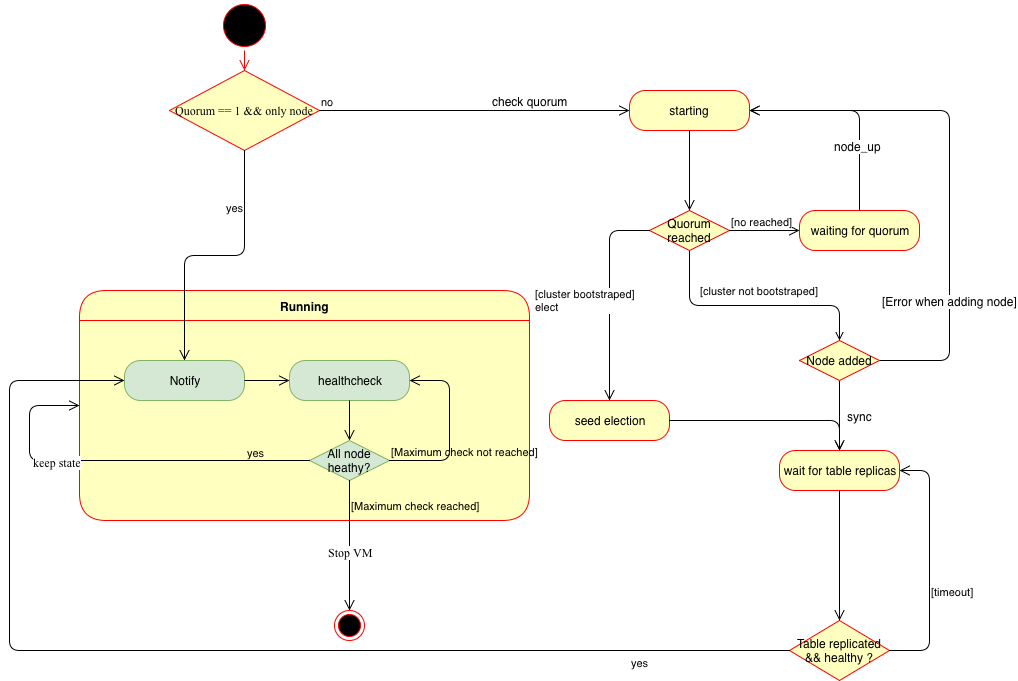

The diagram above was exported from draw.io. Its source (the exported page's mxGraphModel, read from the mxfile embedded in the PNG):
<mxGraphModel dx="1158" dy="855" grid="1" gridSize="10" guides="1" tooltips="1" connect="1" arrows="1" fold="1" page="1" pageScale="1" pageWidth="1100" pageHeight="850" background="#ffffff" math="0" shadow="0">
  <root>
    <mxCell id="0" />
    <mxCell id="1" parent="0" />
    <mxCell id="685r9vEHqJciCdt6bhpD-1" value="Init&lt;br&gt;" style="ellipse;html=1;shape=startState;fillColor=#000000;strokeColor=#ff0000;fontFamily=FiraCode;" parent="1" vertex="1">
      <mxGeometry x="290" y="100" width="50" height="50" as="geometry" />
    </mxCell>
    <mxCell id="685r9vEHqJciCdt6bhpD-2" value="" style="edgeStyle=orthogonalEdgeStyle;html=1;verticalAlign=bottom;endArrow=open;endSize=8;strokeColor=#ff0000;entryX=0.5;entryY=0;entryDx=0;entryDy=0;" parent="1" source="685r9vEHqJciCdt6bhpD-1" target="685r9vEHqJciCdt6bhpD-3" edge="1">
      <mxGeometry relative="1" as="geometry">
        <mxPoint x="315" y="220" as="targetPoint" />
      </mxGeometry>
    </mxCell>
    <mxCell id="685r9vEHqJciCdt6bhpD-3" value="Quorum == 1 &amp;amp;&amp;amp; only node" style="rhombus;whiteSpace=wrap;html=1;fillColor=#ffffc0;strokeColor=#ff0000;fontFamily=FiraCode;fontColor=#050505;" parent="1" vertex="1">
      <mxGeometry x="240" y="170" width="150" height="80" as="geometry" />
    </mxCell>
    <mxCell id="685r9vEHqJciCdt6bhpD-4" value="no" style="edgeStyle=orthogonalEdgeStyle;html=1;align=left;verticalAlign=bottom;endArrow=open;endSize=8;strokeColor=#000000;fillColor=#f5f5f5;labelBackgroundColor=none;fontColor=#000000;entryX=0;entryY=0.5;entryDx=0;entryDy=0;" parent="1" source="685r9vEHqJciCdt6bhpD-3" target="uz0PgAn-hm9brvP3PdP--1" edge="1">
      <mxGeometry x="-1" relative="1" as="geometry">
        <mxPoint x="430" y="240" as="targetPoint" />
      </mxGeometry>
    </mxCell>
    <mxCell id="uz0PgAn-hm9brvP3PdP--3" value="check quorum" style="text;html=1;resizable=0;points=[];align=center;verticalAlign=middle;labelBackgroundColor=#ffffff;fontColor=#000000;" parent="685r9vEHqJciCdt6bhpD-4" vertex="1" connectable="0">
      <mxGeometry x="0.3161" y="3" relative="1" as="geometry">
        <mxPoint x="6" y="-7" as="offset" />
      </mxGeometry>
    </mxCell>
    <mxCell id="685r9vEHqJciCdt6bhpD-7" value="Running" style="swimlane;html=1;fontStyle=1;align=center;verticalAlign=middle;childLayout=stackLayout;horizontal=1;startSize=30;horizontalStack=0;resizeParent=0;resizeLast=1;container=0;fontColor=#000000;collapsible=0;rounded=1;arcSize=30;strokeColor=#ff0000;fillColor=#ffffc0;swimlaneFillColor=#ffffc0;" parent="1" vertex="1">
      <mxGeometry x="150" y="390" width="450" height="230" as="geometry" />
    </mxCell>
    <mxCell id="685r9vEHqJciCdt6bhpD-9" value="Notify" style="rounded=1;whiteSpace=wrap;html=1;arcSize=40;fillColor=#d5e8d4;strokeColor=#82b366;fontColor=#000000;" parent="1" vertex="1">
      <mxGeometry x="195" y="460" width="120" height="40" as="geometry" />
    </mxCell>
    <mxCell id="685r9vEHqJciCdt6bhpD-10" value="" style="edgeStyle=orthogonalEdgeStyle;html=1;verticalAlign=bottom;endArrow=open;endSize=8;strokeColor=#000000;labelBackgroundColor=none;fontFamily=FiraCode;fontColor=#000000;entryX=0;entryY=0.5;entryDx=0;entryDy=0;" parent="1" source="685r9vEHqJciCdt6bhpD-9" target="685r9vEHqJciCdt6bhpD-13" edge="1">
      <mxGeometry relative="1" as="geometry">
        <mxPoint x="230" y="525" as="targetPoint" />
      </mxGeometry>
    </mxCell>
    <mxCell id="685r9vEHqJciCdt6bhpD-5" value="yes" style="edgeStyle=orthogonalEdgeStyle;html=1;align=left;verticalAlign=top;endArrow=open;endSize=8;strokeColor=#000000;labelBackgroundColor=none;fontColor=#000000;entryX=0.5;entryY=0;entryDx=0;entryDy=0;" parent="1" source="685r9vEHqJciCdt6bhpD-3" target="685r9vEHqJciCdt6bhpD-9" edge="1">
      <mxGeometry x="-0.6667" y="-20" relative="1" as="geometry">
        <mxPoint x="220" y="410" as="targetPoint" />
        <mxPoint as="offset" />
      </mxGeometry>
    </mxCell>
    <mxCell id="685r9vEHqJciCdt6bhpD-13" value="healthcheck" style="rounded=1;whiteSpace=wrap;html=1;arcSize=40;fillColor=#d5e8d4;strokeColor=#82b366;fontColor=#000000;" parent="1" vertex="1">
      <mxGeometry x="360" y="460" width="120" height="40" as="geometry" />
    </mxCell>
    <mxCell id="685r9vEHqJciCdt6bhpD-14" value="" style="edgeStyle=orthogonalEdgeStyle;html=1;verticalAlign=bottom;endArrow=open;endSize=8;labelBackgroundColor=none;fontFamily=FiraCode;fontColor=#000000;strokeColor=#000000;" parent="1" source="685r9vEHqJciCdt6bhpD-13" target="685r9vEHqJciCdt6bhpD-15" edge="1">
      <mxGeometry relative="1" as="geometry">
        <mxPoint x="420" y="560" as="targetPoint" />
      </mxGeometry>
    </mxCell>
    <mxCell id="685r9vEHqJciCdt6bhpD-15" value="All node heathy?" style="rhombus;whiteSpace=wrap;html=1;fillColor=#d5e8d4;strokeColor=#82b366;fontColor=#000000;" parent="1" vertex="1">
      <mxGeometry x="380" y="540" width="80" height="40" as="geometry" />
    </mxCell>
    <mxCell id="685r9vEHqJciCdt6bhpD-16" value="yes" style="edgeStyle=orthogonalEdgeStyle;html=1;align=left;verticalAlign=top;endArrow=open;endSize=8;strokeColor=#000000;labelBackgroundColor=none;fontColor=#000000;exitX=0;exitY=0.5;exitDx=0;exitDy=0;entryX=0;entryY=0.5;entryDx=0;entryDy=0;" parent="1" source="685r9vEHqJciCdt6bhpD-15" target="685r9vEHqJciCdt6bhpD-7" edge="1">
      <mxGeometry x="-0.6667" y="-20" relative="1" as="geometry">
        <mxPoint x="265" y="710" as="targetPoint" />
        <mxPoint x="325" y="260" as="sourcePoint" />
        <mxPoint as="offset" />
        <Array as="points">
          <mxPoint x="100" y="560" />
          <mxPoint x="100" y="505" />
        </Array>
      </mxGeometry>
    </mxCell>
    <mxCell id="685r9vEHqJciCdt6bhpD-22" value="keep state" style="text;html=1;resizable=0;points=[];align=center;verticalAlign=middle;labelBackgroundColor=#ffffff;fontFamily=FiraCode;fontColor=#000000;" parent="685r9vEHqJciCdt6bhpD-16" vertex="1" connectable="0">
      <mxGeometry x="0.3143" y="1" relative="1" as="geometry">
        <mxPoint as="offset" />
      </mxGeometry>
    </mxCell>
    <mxCell id="685r9vEHqJciCdt6bhpD-17" value="[Maximum check not reached]" style="edgeStyle=orthogonalEdgeStyle;html=1;align=left;verticalAlign=bottom;endArrow=open;endSize=8;strokeColor=#000000;fillColor=#f5f5f5;labelBackgroundColor=none;fontColor=#000000;exitX=1;exitY=0.5;exitDx=0;exitDy=0;entryX=1;entryY=0.5;entryDx=0;entryDy=0;" parent="1" source="685r9vEHqJciCdt6bhpD-15" target="685r9vEHqJciCdt6bhpD-13" edge="1">
      <mxGeometry x="-1" relative="1" as="geometry">
        <mxPoint x="440" y="250" as="targetPoint" />
        <mxPoint x="400" y="220" as="sourcePoint" />
        <Array as="points">
          <mxPoint x="520" y="560" />
          <mxPoint x="520" y="480" />
        </Array>
      </mxGeometry>
    </mxCell>
    <mxCell id="685r9vEHqJciCdt6bhpD-19" value="[Maximum check reached]" style="edgeStyle=orthogonalEdgeStyle;html=1;align=left;verticalAlign=bottom;endArrow=open;endSize=8;strokeColor=#000000;fillColor=#f5f5f5;labelBackgroundColor=none;fontColor=#000000;exitX=0.5;exitY=1;exitDx=0;exitDy=0;entryX=0.5;entryY=0;entryDx=0;entryDy=0;" parent="1" source="685r9vEHqJciCdt6bhpD-15" target="685r9vEHqJciCdt6bhpD-20" edge="1">
      <mxGeometry x="-0.4783" relative="1" as="geometry">
        <mxPoint x="740" y="610" as="targetPoint" />
        <mxPoint x="470" y="570" as="sourcePoint" />
        <Array as="points">
          <mxPoint x="420" y="695" />
        </Array>
        <mxPoint as="offset" />
      </mxGeometry>
    </mxCell>
    <mxCell id="685r9vEHqJciCdt6bhpD-21" value="Stop VM" style="text;html=1;resizable=0;points=[];align=center;verticalAlign=middle;labelBackgroundColor=#ffffff;fontFamily=FiraCode;fontColor=#000000;" parent="685r9vEHqJciCdt6bhpD-19" vertex="1" connectable="0">
      <mxGeometry x="0.0957" relative="1" as="geometry">
        <mxPoint as="offset" />
      </mxGeometry>
    </mxCell>
    <mxCell id="685r9vEHqJciCdt6bhpD-20" value="" style="ellipse;html=1;shape=endState;fillColor=#000000;strokeColor=#ff0000;fontFamily=FiraCode;fontColor=#000000;" parent="1" vertex="1">
      <mxGeometry x="405" y="710" width="30" height="30" as="geometry" />
    </mxCell>
    <mxCell id="uz0PgAn-hm9brvP3PdP--1" value="starting" style="rounded=1;whiteSpace=wrap;html=1;arcSize=40;fontColor=#000000;fillColor=#ffffc0;strokeColor=#ff0000;" parent="1" vertex="1">
      <mxGeometry x="700" y="190" width="120" height="40" as="geometry" />
    </mxCell>
    <mxCell id="uz0PgAn-hm9brvP3PdP--2" value="" style="edgeStyle=orthogonalEdgeStyle;html=1;verticalAlign=bottom;endArrow=open;endSize=8;entryX=0.5;entryY=0;entryDx=0;entryDy=0;strokeColor=#000000;" parent="1" source="uz0PgAn-hm9brvP3PdP--1" target="uz0PgAn-hm9brvP3PdP--4" edge="1">
      <mxGeometry relative="1" as="geometry">
        <mxPoint x="740" y="310" as="targetPoint" />
      </mxGeometry>
    </mxCell>
    <mxCell id="uz0PgAn-hm9brvP3PdP--13" value="[cluster not bootstraped]" style="edgeStyle=orthogonalEdgeStyle;rounded=1;orthogonalLoop=1;jettySize=auto;html=1;labelBackgroundColor=#FFFFFF;fontColor=#000000;strokeColor=#000000;endArrow=open;endFill=0;entryX=0.5;entryY=0;entryDx=0;entryDy=0;" parent="1" source="uz0PgAn-hm9brvP3PdP--4" target="uz0PgAn-hm9brvP3PdP--12" edge="1">
      <mxGeometry x="0.0417" y="15" relative="1" as="geometry">
        <Array as="points">
          <mxPoint x="760" y="405" />
          <mxPoint x="910" y="405" />
        </Array>
        <mxPoint as="offset" />
      </mxGeometry>
    </mxCell>
    <mxCell id="uz0PgAn-hm9brvP3PdP--4" value="Quorum reached" style="rhombus;whiteSpace=wrap;html=1;fillColor=#ffffc0;strokeColor=#ff0000;fontColor=#000000;" parent="1" vertex="1">
      <mxGeometry x="720" y="310" width="80" height="40" as="geometry" />
    </mxCell>
    <mxCell id="uz0PgAn-hm9brvP3PdP--15" value="" style="edgeStyle=orthogonalEdgeStyle;rounded=1;orthogonalLoop=1;jettySize=auto;html=1;labelBackgroundColor=#FFFFFF;endArrow=open;endFill=0;strokeColor=#000000;fontColor=#000000;entryX=0.5;entryY=0;entryDx=0;entryDy=0;" parent="1" source="uz0PgAn-hm9brvP3PdP--12" target="uz0PgAn-hm9brvP3PdP--19" edge="1">
      <mxGeometry relative="1" as="geometry">
        <mxPoint x="840" y="620" as="targetPoint" />
      </mxGeometry>
    </mxCell>
    <mxCell id="uz0PgAn-hm9brvP3PdP--21" value="sync" style="text;html=1;resizable=0;points=[];align=center;verticalAlign=middle;labelBackgroundColor=#ffffff;fontColor=#000000;" parent="uz0PgAn-hm9brvP3PdP--15" vertex="1" connectable="0">
      <mxGeometry x="-0.1429" y="-1" relative="1" as="geometry">
        <mxPoint x="21" y="5" as="offset" />
      </mxGeometry>
    </mxCell>
    <mxCell id="uz0PgAn-hm9brvP3PdP--17" value="" style="edgeStyle=orthogonalEdgeStyle;rounded=1;orthogonalLoop=1;jettySize=auto;html=1;labelBackgroundColor=#FFFFFF;endArrow=open;endFill=0;strokeColor=#000000;fontColor=#000000;entryX=1;entryY=0.5;entryDx=0;entryDy=0;" parent="1" source="uz0PgAn-hm9brvP3PdP--12" target="uz0PgAn-hm9brvP3PdP--1" edge="1">
      <mxGeometry relative="1" as="geometry">
        <mxPoint x="680" y="550" as="targetPoint" />
        <Array as="points">
          <mxPoint x="1020" y="460" />
          <mxPoint x="1020" y="210" />
        </Array>
      </mxGeometry>
    </mxCell>
    <mxCell id="uz0PgAn-hm9brvP3PdP--18" value="[Error when adding node]" style="text;html=1;resizable=0;points=[];align=center;verticalAlign=middle;labelBackgroundColor=#ffffff;fontColor=#000000;" parent="uz0PgAn-hm9brvP3PdP--17" vertex="1" connectable="0">
      <mxGeometry x="-0.9346" y="2" relative="1" as="geometry">
        <mxPoint x="53" y="-58" as="offset" />
      </mxGeometry>
    </mxCell>
    <mxCell id="uz0PgAn-hm9brvP3PdP--12" value="Node added" style="rhombus;whiteSpace=wrap;html=1;fillColor=#ffffc0;strokeColor=#ff0000;fontColor=#000000;" parent="1" vertex="1">
      <mxGeometry x="870" y="440" width="80" height="40" as="geometry" />
    </mxCell>
    <mxCell id="uz0PgAn-hm9brvP3PdP--5" value="[no reached]&lt;br&gt;" style="edgeStyle=orthogonalEdgeStyle;html=1;align=left;verticalAlign=bottom;endArrow=open;endSize=8;fontColor=#000000;labelBackgroundColor=#FFFFFF;entryX=0;entryY=0.5;entryDx=0;entryDy=0;strokeColor=#000000;" parent="1" source="uz0PgAn-hm9brvP3PdP--4" target="uz0PgAn-hm9brvP3PdP--9" edge="1">
      <mxGeometry x="-1" relative="1" as="geometry">
        <mxPoint x="850" y="340" as="targetPoint" />
      </mxGeometry>
    </mxCell>
    <mxCell id="uz0PgAn-hm9brvP3PdP--6" value="[cluster bootstraped]&lt;br&gt;elect&lt;br&gt;" style="edgeStyle=orthogonalEdgeStyle;html=1;align=left;verticalAlign=top;endArrow=open;endSize=8;fontColor=#000000;labelBackgroundColor=#FFFFFF;strokeColor=#000000;entryX=0.5;entryY=0;entryDx=0;entryDy=0;" parent="1" source="uz0PgAn-hm9brvP3PdP--4" target="uz0PgAn-hm9brvP3PdP--32" edge="1">
      <mxGeometry x="-0.6667" y="41" relative="1" as="geometry">
        <mxPoint x="650" y="460" as="targetPoint" />
        <Array as="points">
          <mxPoint x="680" y="330" />
        </Array>
        <mxPoint x="-81" y="10" as="offset" />
      </mxGeometry>
    </mxCell>
    <mxCell id="uz0PgAn-hm9brvP3PdP--9" value="waiting for quorum" style="rounded=1;whiteSpace=wrap;html=1;arcSize=40;fontColor=#000000;fillColor=#ffffc0;strokeColor=#ff0000;" parent="1" vertex="1">
      <mxGeometry x="870" y="310" width="120" height="40" as="geometry" />
    </mxCell>
    <mxCell id="uz0PgAn-hm9brvP3PdP--10" value="" style="edgeStyle=orthogonalEdgeStyle;html=1;verticalAlign=bottom;endArrow=open;endSize=8;labelBackgroundColor=#FFFFFF;fontColor=#000000;entryX=1;entryY=0.5;entryDx=0;entryDy=0;strokeColor=#000000;" parent="1" source="uz0PgAn-hm9brvP3PdP--9" target="uz0PgAn-hm9brvP3PdP--1" edge="1">
      <mxGeometry relative="1" as="geometry">
        <mxPoint x="930" y="420" as="targetPoint" />
        <Array as="points">
          <mxPoint x="930" y="210" />
        </Array>
      </mxGeometry>
    </mxCell>
    <mxCell id="uz0PgAn-hm9brvP3PdP--11" value="node_up" style="text;html=1;resizable=0;points=[];align=center;verticalAlign=middle;labelBackgroundColor=#ffffff;fontColor=#000000;" parent="uz0PgAn-hm9brvP3PdP--10" vertex="1" connectable="0">
      <mxGeometry x="-0.3857" y="2" relative="1" as="geometry">
        <mxPoint as="offset" />
      </mxGeometry>
    </mxCell>
    <mxCell id="uz0PgAn-hm9brvP3PdP--19" value="wait for table replicas" style="rounded=1;whiteSpace=wrap;html=1;arcSize=40;fontColor=#000000;fillColor=#ffffc0;strokeColor=#ff0000;" parent="1" vertex="1">
      <mxGeometry x="850" y="550" width="120" height="40" as="geometry" />
    </mxCell>
    <mxCell id="uz0PgAn-hm9brvP3PdP--20" value="" style="edgeStyle=orthogonalEdgeStyle;html=1;verticalAlign=bottom;endArrow=open;endSize=8;strokeColor=#000000;labelBackgroundColor=#FFFFFF;fontColor=#000000;entryX=0.5;entryY=0;entryDx=0;entryDy=0;" parent="1" source="uz0PgAn-hm9brvP3PdP--19" target="uz0PgAn-hm9brvP3PdP--22" edge="1">
      <mxGeometry relative="1" as="geometry">
        <mxPoint x="840" y="750" as="targetPoint" />
      </mxGeometry>
    </mxCell>
    <mxCell id="uz0PgAn-hm9brvP3PdP--22" value="Table replicated &amp;amp;&amp;amp; healthy ?" style="rhombus;whiteSpace=wrap;html=1;fillColor=#ffffc0;strokeColor=#ff0000;fontColor=#000000;" parent="1" vertex="1">
      <mxGeometry x="860" y="720" width="100" height="60" as="geometry" />
    </mxCell>
    <mxCell id="uz0PgAn-hm9brvP3PdP--23" value="[timeout]" style="edgeStyle=orthogonalEdgeStyle;html=1;align=left;verticalAlign=bottom;endArrow=open;endSize=8;strokeColor=#000000;labelBackgroundColor=#FFFFFF;fontColor=#000000;entryX=1;entryY=0.5;entryDx=0;entryDy=0;" parent="1" source="uz0PgAn-hm9brvP3PdP--22" target="uz0PgAn-hm9brvP3PdP--19" edge="1">
      <mxGeometry x="-0.28" relative="1" as="geometry">
        <mxPoint x="1070" y="700" as="targetPoint" />
        <Array as="points">
          <mxPoint x="1000" y="750" />
          <mxPoint x="1000" y="570" />
        </Array>
        <mxPoint as="offset" />
      </mxGeometry>
    </mxCell>
    <mxCell id="uz0PgAn-hm9brvP3PdP--24" value="yes" style="edgeStyle=orthogonalEdgeStyle;html=1;align=left;verticalAlign=top;endArrow=open;endSize=8;strokeColor=#000000;labelBackgroundColor=#FFFFFF;fontColor=#000000;entryX=0;entryY=0.5;entryDx=0;entryDy=0;" parent="1" source="uz0PgAn-hm9brvP3PdP--22" target="685r9vEHqJciCdt6bhpD-9" edge="1">
      <mxGeometry x="-0.7253" relative="1" as="geometry">
        <mxPoint x="930" y="780" as="targetPoint" />
        <Array as="points">
          <mxPoint x="80" y="750" />
          <mxPoint x="80" y="480" />
        </Array>
        <mxPoint as="offset" />
      </mxGeometry>
    </mxCell>
    <mxCell id="uz0PgAn-hm9brvP3PdP--32" value="seed election" style="rounded=1;whiteSpace=wrap;html=1;arcSize=40;fontColor=#000000;fillColor=#ffffc0;strokeColor=#ff0000;" parent="1" vertex="1">
      <mxGeometry x="620" y="500" width="120" height="40" as="geometry" />
    </mxCell>
    <mxCell id="uz0PgAn-hm9brvP3PdP--33" value="" style="edgeStyle=orthogonalEdgeStyle;html=1;verticalAlign=bottom;endArrow=open;endSize=8;strokeColor=#000000;labelBackgroundColor=#FFFFFF;fontColor=#000000;entryX=0.5;entryY=0;entryDx=0;entryDy=0;" parent="1" source="uz0PgAn-hm9brvP3PdP--32" target="uz0PgAn-hm9brvP3PdP--19" edge="1">
      <mxGeometry relative="1" as="geometry">
        <mxPoint x="740" y="580" as="targetPoint" />
      </mxGeometry>
    </mxCell>
  </root>
</mxGraphModel>